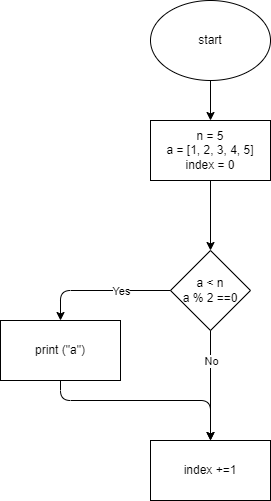

The diagram above was exported from draw.io. Its source (the exported page's mxGraphModel, read from the mxfile embedded in the PNG):
<mxGraphModel dx="1106" dy="610" grid="1" gridSize="10" guides="1" tooltips="1" connect="1" arrows="1" fold="1" page="1" pageScale="1" pageWidth="827" pageHeight="1169" math="0" shadow="0">
  <root>
    <mxCell id="0" />
    <mxCell id="1" parent="0" />
    <mxCell id="4" value="" style="edgeStyle=none;html=1;" parent="1" source="2" target="3" edge="1">
      <mxGeometry relative="1" as="geometry" />
    </mxCell>
    <mxCell id="2" value="start&lt;br&gt;" style="ellipse;whiteSpace=wrap;html=1;" parent="1" vertex="1">
      <mxGeometry x="330" width="120" height="80" as="geometry" />
    </mxCell>
    <mxCell id="6" value="" style="edgeStyle=none;html=1;" edge="1" parent="1" source="3" target="5">
      <mxGeometry relative="1" as="geometry" />
    </mxCell>
    <mxCell id="3" value="n = 5&lt;br&gt;a = [1, 2, 3, 4, 5]&lt;br&gt;index = 0" style="whiteSpace=wrap;html=1;" parent="1" vertex="1">
      <mxGeometry x="330" y="120" width="120" height="60" as="geometry" />
    </mxCell>
    <mxCell id="5" value="a &amp;lt; n&lt;br&gt;a % 2 ==0" style="rhombus;whiteSpace=wrap;html=1;" vertex="1" parent="1">
      <mxGeometry x="350" y="250" width="80" height="80" as="geometry" />
    </mxCell>
    <mxCell id="7" value="" style="endArrow=classic;html=1;exitX=0;exitY=0.5;exitDx=0;exitDy=0;" edge="1" parent="1" source="5">
      <mxGeometry width="50" height="50" relative="1" as="geometry">
        <mxPoint x="390" y="360" as="sourcePoint" />
        <mxPoint x="240" y="320" as="targetPoint" />
        <Array as="points">
          <mxPoint x="240" y="290" />
        </Array>
      </mxGeometry>
    </mxCell>
    <mxCell id="8" value="Yes" style="edgeLabel;html=1;align=center;verticalAlign=middle;resizable=0;points=[];" vertex="1" connectable="0" parent="7">
      <mxGeometry x="0.2815" y="2" relative="1" as="geometry">
        <mxPoint x="40" y="-2" as="offset" />
      </mxGeometry>
    </mxCell>
    <mxCell id="9" value="" style="endArrow=classic;html=1;exitX=0.5;exitY=1;exitDx=0;exitDy=0;entryX=0.5;entryY=0;entryDx=0;entryDy=0;" edge="1" parent="1" source="5" target="12">
      <mxGeometry width="50" height="50" relative="1" as="geometry">
        <mxPoint x="360" y="300" as="sourcePoint" />
        <mxPoint x="560" y="310" as="targetPoint" />
      </mxGeometry>
    </mxCell>
    <mxCell id="10" value="No" style="edgeLabel;html=1;align=center;verticalAlign=middle;resizable=0;points=[];" vertex="1" connectable="0" parent="9">
      <mxGeometry x="0.2815" y="2" relative="1" as="geometry">
        <mxPoint x="-2" y="-40" as="offset" />
      </mxGeometry>
    </mxCell>
    <mxCell id="13" value="" style="edgeStyle=none;html=1;entryX=0.5;entryY=0;entryDx=0;entryDy=0;exitX=0.5;exitY=1;exitDx=0;exitDy=0;" edge="1" parent="1" source="11" target="12">
      <mxGeometry relative="1" as="geometry">
        <Array as="points">
          <mxPoint x="240" y="400" />
          <mxPoint x="390" y="400" />
        </Array>
      </mxGeometry>
    </mxCell>
    <mxCell id="11" value="print (&quot;a&quot;)" style="rounded=0;whiteSpace=wrap;html=1;" vertex="1" parent="1">
      <mxGeometry x="180" y="320" width="120" height="60" as="geometry" />
    </mxCell>
    <mxCell id="12" value="index +=1" style="whiteSpace=wrap;html=1;rounded=0;" vertex="1" parent="1">
      <mxGeometry x="330" y="440" width="120" height="60" as="geometry" />
    </mxCell>
  </root>
</mxGraphModel>